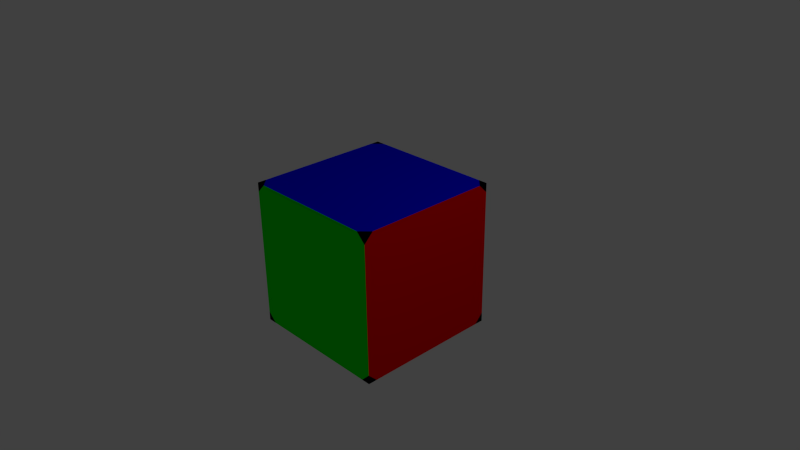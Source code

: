 # Source: RGB_cube_with_corners.blend  (saved by Blender 2.76.0; exported with 4.5.12 LTS)
import bpy
from mathutils import Matrix  # noqa: F401  (used for matrix-valued properties, if any)

bpy.ops.wm.read_factory_settings(use_empty=True)
scene = bpy.context.scene
scene.name = 'Scene'

# ---- collections
col_collection_1 = bpy.data.collections.new('Collection 1'); scene.collection.children.link(col_collection_1)

# ---- materials (node trees are filled in below, after node groups)
mat_red = bpy.data.materials.new('red')
mat_red.alpha_threshold = 0.0
mat_red.use_transparent_shadow = False
mat_red.diffuse_color = (1.0, 0.0, 0.0, 1.0)
mat_red.roughness = 0.5
mat_red.line_color = (0.0, 0.0, 0.0, 1.0)
mat_blue = bpy.data.materials.new('blue')
mat_blue.alpha_threshold = 0.0
mat_blue.use_transparent_shadow = False
mat_blue.diffuse_color = (0.0, 0.0, 1.0, 1.0)
mat_blue.roughness = 0.5
mat_green = bpy.data.materials.new('green')
mat_green.alpha_threshold = 0.0
mat_green.use_transparent_shadow = False
mat_green.diffuse_color = (0.0, 1.0, 0.0, 1.0)
mat_green.roughness = 0.5
mat_yellow = bpy.data.materials.new('yellow')
mat_yellow.alpha_threshold = 0.0
mat_yellow.use_transparent_shadow = False
mat_yellow.diffuse_color = (1.0, 1.0, 0.0, 1.0)
mat_yellow.roughness = 0.5
mat_magenta = bpy.data.materials.new('magenta')
mat_magenta.alpha_threshold = 0.0
mat_magenta.use_transparent_shadow = False
mat_magenta.diffuse_color = (1.0, 0.0, 1.0, 1.0)
mat_magenta.roughness = 0.5

# ---- material node trees

# ---- world
world_world = bpy.data.worlds.new('World'); scene.world = world_world
world_world.color = (0.05088, 0.05088, 0.05088)
world_world.use_sun_shadow = False
world_world.sun_shadow_jitter_overblur = 0.0
world_world.cycles.sampling_method = 'MANUAL'
world_world.cycles.sample_map_resolution = 256

# ---- cameras
cam_camera = bpy.data.cameras.new('Camera')
cam_camera.clip_end = 100.0
cam_camera.lens = 35.0
cam_camera.sensor_width = 32.0
cam_camera.sensor_height = 18.0
cam_camera.ortho_scale = 7.314
cam_camera.dof.focus_distance = 0.0
cam_camera.dof.aperture_fstop = 128.0

# ---- lights
light_lamp = bpy.data.lights.new('Lamp', 'POINT')
light_lamp.transmission_factor = 0.0
light_lamp.cutoff_distance = 30.0
light_lamp.energy = 100.0
light_lamp.shadow_buffer_clip_start = 1.001
light_lamp.shadow_soft_size = 0.1
light_lamp.shadow_maximum_resolution = 0.006
light_lamp.use_absolute_resolution = True
light_lamp.cycles.use_multiple_importance_sampling = False

# ---- meshes
me_cube = bpy.data.meshes.new('Cube')
me_cube.from_pydata([(1.0, 1.0, -1.0), (1.0, -1.0, -1.0), (-1.0, -1.0, -1.0), (-1.0, 1.0, -1.0), (1.0, 1.0, 1.0), (1.0, -1.0, 1.0), (-1.0, -1.0, 1.0), (-1.0, 1.0, 1.0), (1.0, -5.364e-07, 1.0), (1.0, -0.5, 1.0), (1.0, 0.5, 1.0), (1.0, -0.75, 1.0), (1.0, 0.25, 1.0), (1.0, -0.25, 1.0), (1.0, 0.75, 1.0), (1.0, -0.875, 1.0), (1.0, 0.125, 1.0), (1.0, -0.375, 1.0), (1.0, 0.625, 1.0), (1.0, -0.625, 1.0), (1.0, 0.375, 1.0), (1.0, -0.125, 1.0), (1.0, 0.875, 1.0), (1.0, 1.0, 0.0), (1.0, 1.0, 0.5), (1.0, 1.0, -0.5), (1.0, 1.0, 0.75), (1.0, 1.0, -0.25), (1.0, 1.0, 0.25), (1.0, 1.0, -0.75), (1.0, 1.0, 0.875), (1.0, 1.0, -0.125), (1.0, 1.0, 0.375), (1.0, 1.0, -0.625), (1.0, 1.0, 0.625), (1.0, 1.0, -0.375), (1.0, 1.0, 0.125), (1.0, 1.0, -0.875), (2.384e-07, 1.0, 1.0), (-0.5, 1.0, 1.0), (0.5, 1.0, 1.0), (-0.75, 1.0, 1.0), (0.25, 1.0, 1.0), (-0.25, 1.0, 1.0), (0.75, 1.0, 1.0), (-0.875, 1.0, 1.0), (0.125, 1.0, 1.0), (-0.375, 1.0, 1.0), (0.625, 1.0, 1.0), (-0.625, 1.0, 1.0), (0.375, 1.0, 1.0), (-0.125, 1.0, 1.0), (0.875, 1.0, 1.0), (-5.364e-07, -1.0, 1.0), (-0.5, -1.0, 1.0), (0.5, -1.0, 1.0), (-0.75, -1.0, 1.0), (0.25, -1.0, 1.0), (-0.25, -1.0, 1.0), (0.75, -1.0, 1.0), (-0.875, -1.0, 1.0), (0.125, -1.0, 1.0), (-0.375, -1.0, 1.0), (0.625, -1.0, 1.0), (-0.625, -1.0, 1.0), (0.375, -1.0, 1.0), (-0.125, -1.0, 1.0), (0.875, -1.0, 1.0), (-1.0, 1.788e-07, 1.0), (-1.0, 0.5, 1.0), (-1.0, -0.5, 1.0), (-1.0, 0.75, 1.0), (-1.0, -0.25, 1.0), (-1.0, 0.25, 1.0), (-1.0, -0.75, 1.0), (-1.0, 0.875, 1.0), (-1.0, -0.125, 1.0), (-1.0, 0.375, 1.0), (-1.0, -0.625, 1.0), (-1.0, 0.625, 1.0), (-1.0, -0.375, 1.0), (-1.0, 0.125, 1.0), (-1.0, -0.875, 1.0), (-1.0, 1.0, 0.0), (-1.0, 1.0, 0.5), (-1.0, 1.0, -0.5), (-1.0, 1.0, 0.75), (-1.0, 1.0, -0.25), (-1.0, 1.0, 0.25), (-1.0, 1.0, -0.75), (-1.0, 1.0, 0.875), (-1.0, 1.0, -0.125), (-1.0, 1.0, 0.375), (-1.0, 1.0, -0.625), (-1.0, 1.0, 0.625), (-1.0, 1.0, -0.375), (-1.0, 1.0, 0.125), (-1.0, 1.0, -0.875), (1.788e-07, 1.0, -1.0), (-0.5, 1.0, -1.0), (0.5, 1.0, -1.0), (-0.75, 1.0, -1.0), (0.25, 1.0, -1.0), (-0.25, 1.0, -1.0), (0.75, 1.0, -1.0), (-0.875, 1.0, -1.0), (0.125, 1.0, -1.0), (-0.375, 1.0, -1.0), (0.625, 1.0, -1.0), (-0.625, 1.0, -1.0), (0.375, 1.0, -1.0), (-0.125, 1.0, -1.0), (0.875, 1.0, -1.0), (1.0, -1.0, 0.0), (1.0, -1.0, 0.5), (1.0, -1.0, -0.5), (1.0, -1.0, 0.75), (1.0, -1.0, -0.25), (1.0, -1.0, 0.25), (1.0, -1.0, -0.75), (1.0, -1.0, 0.875), (1.0, -1.0, -0.125), (1.0, -1.0, 0.375), (1.0, -1.0, -0.625), (1.0, -1.0, 0.625), (1.0, -1.0, -0.375), (1.0, -1.0, 0.125), (1.0, -1.0, -0.875), (1.0, -5.96e-08, -1.0), (1.0, -0.5, -1.0), (1.0, 0.5, -1.0), (1.0, -0.75, -1.0), (1.0, 0.25, -1.0), (1.0, -0.25, -1.0), (1.0, 0.75, -1.0), (1.0, -0.875, -1.0), (1.0, 0.125, -1.0), (1.0, -0.375, -1.0), (1.0, 0.625, -1.0), (1.0, -0.625, -1.0), (1.0, 0.375, -1.0), (1.0, -0.125, -1.0), (1.0, 0.875, -1.0), (0.0, -1.0, -1.0), (-0.5, -1.0, -1.0), (0.5, -1.0, -1.0), (-0.75, -1.0, -1.0), (0.25, -1.0, -1.0), (-0.25, -1.0, -1.0), (0.75, -1.0, -1.0), (-0.875, -1.0, -1.0), (0.125, -1.0, -1.0), (-0.375, -1.0, -1.0), (0.625, -1.0, -1.0), (-0.625, -1.0, -1.0), (0.375, -1.0, -1.0), (-0.125, -1.0, -1.0), (0.875, -1.0, -1.0), (-1.0, -1.0, 0.0), (-1.0, -1.0, 0.5), (-1.0, -1.0, -0.5), (-1.0, -1.0, 0.75), (-1.0, -1.0, -0.25), (-1.0, -1.0, 0.25), (-1.0, -1.0, -0.75), (-1.0, -1.0, 0.875), (-1.0, -1.0, -0.125), (-1.0, -1.0, 0.375), (-1.0, -1.0, -0.625), (-1.0, -1.0, 0.625), (-1.0, -1.0, -0.375), (-1.0, -1.0, 0.125), (-1.0, -1.0, -0.875), (-1.0, 2.98e-07, -1.0), (-1.0, 0.5, -1.0), (-1.0, -0.5, -1.0), (-1.0, 0.75, -1.0), (-1.0, -0.25, -1.0), (-1.0, 0.25, -1.0), (-1.0, -0.75, -1.0), (-1.0, 0.875, -1.0), (-1.0, -0.125, -1.0), (-1.0, 0.375, -1.0), (-1.0, -0.625, -1.0), (-1.0, 0.625, -1.0), (-1.0, -0.375, -1.0), (-1.0, 0.125, -1.0), (-1.0, -0.875, -1.0)], [], [(0, 142, 134, 138, 130, 140, 132, 136, 128, 141, 133, 137, 129, 139, 131, 135, 1, 157, 149, 153, 145, 155, 147, 151, 143, 156, 148, 152, 144, 154, 146, 150, 2, 187, 179, 183, 175, 185, 177, 181, 173, 186, 178, 182, 174, 184, 176, 180, 3, 105, 101, 109, 99, 107, 103, 111, 98, 106, 102, 110, 100, 108, 104, 112), (4, 52, 44, 48, 40, 50, 42, 46, 38, 51, 43, 47, 39, 49, 41, 45, 7, 75, 71, 79, 69, 77, 73, 81, 68, 76, 72, 80, 70, 78, 74, 82, 6, 60, 56, 64, 54, 62, 58, 66, 53, 61, 57, 65, 55, 63, 59, 67, 5, 15, 11, 19, 9, 17, 13, 21, 8, 16, 12, 20, 10, 18, 14, 22), (0, 37, 29, 33, 25, 35, 27, 31, 23, 36, 28, 32, 24, 34, 26, 30, 4, 22, 14, 18, 10, 20, 12, 16, 8, 21, 13, 17, 9, 19, 11, 15, 5, 120, 116, 124, 114, 122, 118, 126, 113, 121, 117, 125, 115, 123, 119, 127, 1, 135, 131, 139, 129, 137, 133, 141, 128, 136, 132, 140, 130, 138, 134, 142), (1, 127, 119, 123, 115, 125, 117, 121, 113, 126, 118, 122, 114, 124, 116, 120, 5, 67, 59, 63, 55, 65, 57, 61, 53, 66, 58, 62, 54, 64, 56, 60, 6, 165, 161, 169, 159, 167, 163, 171, 158, 166, 162, 170, 160, 168, 164, 172, 2, 150, 146, 154, 144, 152, 148, 156, 143, 151, 147, 155, 145, 153, 149, 157), (2, 172, 164, 168, 160, 170, 162, 166, 158, 171, 163, 167, 159, 169, 161, 165, 6, 82, 74, 78, 70, 80, 72, 76, 68, 81, 73, 77, 69, 79, 71, 75, 7, 90, 86, 94, 84, 92, 88, 96, 83, 91, 87, 95, 85, 93, 89, 97, 3, 180, 176, 184, 174, 182, 178, 186, 173, 181, 177, 185, 175, 183, 179, 187), (4, 30, 26, 34, 24, 32, 28, 36, 23, 31, 27, 35, 25, 33, 29, 37, 0, 112, 104, 108, 100, 110, 102, 106, 98, 111, 103, 107, 99, 109, 101, 105, 3, 97, 89, 93, 85, 95, 87, 91, 83, 96, 88, 92, 84, 94, 86, 90, 7, 45, 41, 49, 39, 47, 43, 51, 38, 46, 42, 50, 40, 48, 44, 52), (172, 2, 150), (150, 2, 187), (187, 2, 172), (1, 157, 127), (60, 6, 165), (5, 120, 67), (180, 3, 97), (165, 6, 82), (90, 7, 75), (157, 1, 135), (0, 142, 112), (180, 3, 105), (4, 52, 30), (7, 90, 45), (112, 0, 37), (105, 3, 97), (15, 5, 67), (6, 60, 82), (22, 4, 52), (7, 45, 75), (5, 15, 120), (135, 1, 127), (142, 0, 37), (22, 4, 30)])
me_cube.polygons.foreach_set('material_index', [1, 1, 0, 2, 0, 2, 3, 3, 3, 3, 3, 3, 3, 3, 3, 3, 3, 3, 4, 4, 4, 4, 4, 4, 4, 4, 4, 4, 4, 4])
me_cube.materials.append(mat_red)
me_cube.materials.append(mat_blue)
me_cube.materials.append(mat_green)
me_cube.materials.append(mat_yellow)
me_cube.materials.append(mat_magenta)
me_cube.use_remesh_preserve_volume = False
me_cube.use_remesh_preserve_attributes = False
me_cube.use_mirror_vertex_groups = False
me_cube.update()

# ---- objects
ob_cube = bpy.data.objects.new('Cube', me_cube)
ob_lamp = bpy.data.objects.new('Lamp', light_lamp)
ob_camera = bpy.data.objects.new('Camera', cam_camera)

# ---- transforms, parenting, visibility, modifiers, constraints
ob_cube.location = (0.0, 0.0, 0.0)
ob_cube.lock_rotations_4d = False
ob_cube.empty_display_type = 'ARROWS'
ob_cube.lineart.crease_threshold = 0.0
ob_lamp.location = (4.076, 1.005, 5.904)
ob_lamp.rotation_euler = (0.6503, 0.05522, 1.866)
ob_lamp.lock_rotations_4d = False
ob_lamp.empty_display_type = 'ARROWS'
ob_lamp.color = (0.0, 0.0, 0.0, 0.0)
ob_lamp.lineart.crease_threshold = 0.0
ob_camera.location = (7.481, -6.508, 5.344)
ob_camera.rotation_euler = (1.109, 0.01082, 0.8149)
ob_camera.lock_rotations_4d = False
ob_camera.empty_display_type = 'ARROWS'
ob_camera.color = (0.0, 0.0, 0.0, 0.0)
ob_camera.display_type = 'WIRE'
ob_camera.lineart.crease_threshold = 0.0

# ---- collection membership
col_collection_1.objects.link(ob_cube)
col_collection_1.objects.link(ob_lamp)
col_collection_1.objects.link(ob_camera)

# ---- scene / render settings (as saved in the file)
scene.camera = ob_camera
scene.frame_start = 1; scene.frame_end = 250; scene.frame_set(1)
scene.render.engine = 'BLENDER_EEVEE_NEXT'
scene.render.resolution_percentage = 50
scene.render.dither_intensity = 0.0
scene.cycles.use_denoising = False
scene.cycles.samples = 10
scene.cycles.sampling_pattern = 'TABULATED_SOBOL'
scene.cycles.light_sampling_threshold = 0.0
scene.cycles.use_adaptive_sampling = False
scene.cycles.use_light_tree = False
scene.cycles.blur_glossy = 0.0
scene.cycles.pixel_filter_type = 'GAUSSIAN'
scene.cycles.sample_clamp_indirect = 0.0
scene.view_settings.view_transform = 'Standard'
bpy.context.view_layer.update()
